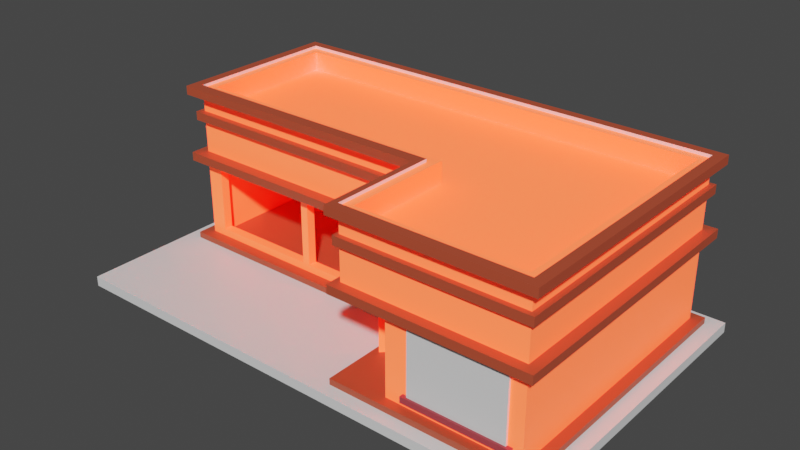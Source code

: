 # Source: store_copy.blend  (saved by Blender 3.3.6; exported with 4.5.12 LTS)
import bpy
from mathutils import Matrix  # noqa: F401  (used for matrix-valued properties, if any)

bpy.ops.wm.read_factory_settings(use_empty=True)
scene = bpy.context.scene
scene.name = 'Scene'

# ---- collections
col_collection = bpy.data.collections.new('Collection'); scene.collection.children.link(col_collection)

# ---- materials (node trees are filled in below, after node groups)
mat_material = bpy.data.materials.new('Material')
mat_material.alpha_threshold = 0.0
mat_material.use_transparent_shadow = False
mat_material.roughness = 0.5
mat_material.line_color = (0.0, 0.0, 0.0, 1.0)
mat_material_002 = bpy.data.materials.new('Material.002')
mat_material_002.use_transparent_shadow = False
mat_material_001 = bpy.data.materials.new('Material.001')
mat_material_001.alpha_threshold = 0.0
mat_material_001.use_transparent_shadow = False
mat_material_001.roughness = 0.5
mat_material_001.line_color = (0.0, 0.0, 0.0, 1.0)
mat_material_026 = bpy.data.materials.new('Material.026')
mat_material_026.alpha_threshold = 0.0
mat_material_026.use_transparent_shadow = False
mat_material_026.roughness = 0.5
mat_material_026.line_color = (0.0, 0.0, 0.0, 1.0)
mat_material_030 = bpy.data.materials.new('Material.030')
mat_material_030.alpha_threshold = 0.0
mat_material_030.use_transparent_shadow = False
mat_material_030.roughness = 0.5
mat_material_030.line_color = (0.0, 0.0, 0.0, 1.0)
mat_material_004 = bpy.data.materials.new('Material.004')
mat_material_004.use_transparent_shadow = False
mat_material_006 = bpy.data.materials.new('Material.006')
mat_material_006.use_transparent_shadow = False

# ---- material node trees
mat_material.use_nodes = True; mat_material.node_tree.nodes.clear()
_N = mat_material.node_tree.nodes; _L = mat_material.node_tree.links
n0 = _N.new('ShaderNodeOutputMaterial'); n0.name = 'Material Output'; n0.location = (300, 300)
n1 = _N.new('ShaderNodeBsdfPrincipled'); n1.name = 'Principled BSDF'; n1.location = (10, 300)
n1.distribution = 'GGX'
n1.subsurface_method = 'RANDOM_WALK_SKIN'
n1.inputs[3].default_value = 1.45
n1.inputs[27].default_value = (0.0, 0.0, 0.0, 1.0)
n1.inputs[28].default_value = 1.0
_L.new(n1.outputs[0], n0.inputs[0])
n0.is_active_output = True
mat_material_002.use_nodes = True; mat_material_002.node_tree.nodes.clear()
_N = mat_material_002.node_tree.nodes; _L = mat_material_002.node_tree.links
n0 = _N.new('ShaderNodeBsdfPrincipled'); n0.name = 'Principled BSDF'; n0.location = (10, 300)
n0.distribution = 'GGX'
n0.subsurface_method = 'RANDOM_WALK_SKIN'
n0.inputs[0].default_value = (5.0, 0.3967, 0.137, 1.0)
n0.inputs[3].default_value = 1.45
n0.inputs[27].default_value = (0.0, 0.0, 0.0, 1.0)
n0.inputs[28].default_value = 1.0
n1 = _N.new('ShaderNodeOutputMaterial'); n1.name = 'Material Output'; n1.location = (300, 300)
_L.new(n0.outputs[0], n1.inputs[0])
n1.is_active_output = True
mat_material_001.use_nodes = True; mat_material_001.node_tree.nodes.clear()
_N = mat_material_001.node_tree.nodes; _L = mat_material_001.node_tree.links
n0 = _N.new('ShaderNodeOutputMaterial'); n0.name = 'Material Output'; n0.location = (300, 300)
n1 = _N.new('ShaderNodeBsdfPrincipled'); n1.name = 'Principled BSDF'; n1.location = (10, 300)
n1.distribution = 'GGX'
n1.subsurface_method = 'RANDOM_WALK_SKIN'
n1.inputs[0].default_value = (0.4851, 0.07534, 0.0337, 1.0)
n1.inputs[3].default_value = 1.45
n1.inputs[27].default_value = (0.0, 0.0, 0.0, 1.0)
n1.inputs[28].default_value = 1.0
_L.new(n1.outputs[0], n0.inputs[0])
n0.is_active_output = True
mat_material_026.use_nodes = True; mat_material_026.node_tree.nodes.clear()
_N = mat_material_026.node_tree.nodes; _L = mat_material_026.node_tree.links
n0 = _N.new('ShaderNodeOutputMaterial'); n0.name = 'Material Output'; n0.location = (300, 300)
n1 = _N.new('ShaderNodeBsdfPrincipled'); n1.name = 'Principled BSDF'; n1.location = (10, 300)
n1.distribution = 'GGX'
n1.subsurface_method = 'RANDOM_WALK_SKIN'
n1.inputs[3].default_value = 1.45
n1.inputs[27].default_value = (0.0, 0.0, 0.0, 1.0)
n1.inputs[28].default_value = 1.0
_L.new(n1.outputs[0], n0.inputs[0])
n0.is_active_output = True
mat_material_030.use_nodes = True; mat_material_030.node_tree.nodes.clear()
_N = mat_material_030.node_tree.nodes; _L = mat_material_030.node_tree.links
n0 = _N.new('ShaderNodeOutputMaterial'); n0.name = 'Material Output'; n0.location = (300, 300)
n1 = _N.new('ShaderNodeBsdfPrincipled'); n1.name = 'Principled BSDF'; n1.location = (10, 300)
n1.distribution = 'GGX'
n1.subsurface_method = 'RANDOM_WALK_SKIN'
n1.inputs[3].default_value = 1.45
n1.inputs[27].default_value = (0.0, 0.0, 0.0, 1.0)
n1.inputs[28].default_value = 1.0
_L.new(n1.outputs[0], n0.inputs[0])
n0.is_active_output = True
mat_material_004.use_nodes = True; mat_material_004.node_tree.nodes.clear()
_N = mat_material_004.node_tree.nodes; _L = mat_material_004.node_tree.links
n0 = _N.new('ShaderNodeBsdfPrincipled'); n0.name = 'Principled BSDF'; n0.location = (10, 300)
n0.distribution = 'GGX'
n0.subsurface_method = 'RANDOM_WALK_SKIN'
n0.inputs[0].default_value = (0.4179, 0.04667, 0.05951, 1.0)
n0.inputs[3].default_value = 1.45
n0.inputs[27].default_value = (0.0, 0.0, 0.0, 1.0)
n0.inputs[28].default_value = 1.0
n1 = _N.new('ShaderNodeOutputMaterial'); n1.name = 'Material Output'; n1.location = (300, 300)
_L.new(n0.outputs[0], n1.inputs[0])
n1.is_active_output = True
mat_material_006.use_nodes = True; mat_material_006.node_tree.nodes.clear()
_N = mat_material_006.node_tree.nodes; _L = mat_material_006.node_tree.links
n0 = _N.new('ShaderNodeBsdfPrincipled'); n0.name = 'Principled BSDF'; n0.location = (10, 300)
n0.distribution = 'GGX'
n0.subsurface_method = 'RANDOM_WALK_SKIN'
n0.inputs[3].default_value = 1.45
n0.inputs[27].default_value = (0.0, 0.0, 0.0, 1.0)
n0.inputs[28].default_value = 1.0
n1 = _N.new('ShaderNodeOutputMaterial'); n1.name = 'Material Output'; n1.location = (300, 300)
_L.new(n0.outputs[0], n1.inputs[0])
n1.is_active_output = True

# ---- world
world_world = bpy.data.worlds.new('World'); scene.world = world_world
world_world.use_nodes = True; world_world.node_tree.nodes.clear()
_N = world_world.node_tree.nodes; _L = world_world.node_tree.links
n0 = _N.new('ShaderNodeOutputWorld'); n0.name = 'World Output'; n0.location = (300, 300)
n1 = _N.new('ShaderNodeBackground'); n1.name = 'Background'; n1.location = (10, 300)
n1.inputs[0].default_value = (0.05088, 0.05088, 0.05088, 1.0)
_L.new(n1.outputs[0], n0.inputs[0])
n0.is_active_output = True
world_world.color = (0.05088, 0.05088, 0.05088)
world_world.use_sun_shadow = False
world_world.sun_shadow_jitter_overblur = 0.0

# ---- meshes
me_cube = bpy.data.meshes.new('Cube')
me_cube.from_pydata([(1.0, 1.0, 1.0), (1.0, 1.0, -1.0), (1.0, -1.0, 1.0), (1.0, -1.0, -1.0), (-1.0, 1.0, 1.0), (-1.0, 1.0, -1.0), (-1.0, -1.0, 1.0), (-1.0, -1.0, -1.0)], [], [(0, 4, 6, 2), (3, 2, 6, 7), (7, 6, 4, 5), (5, 1, 3, 7), (1, 0, 2, 3), (5, 4, 0, 1)])
_uv = me_cube.uv_layers.new(name='UVMap')
_uv.uv.foreach_set('vector', [0.625, 0.5, 0.875, 0.5, 0.875, 0.75, 0.625, 0.75, 0.375, 0.75, 0.625, 0.75, 0.625, 1.0, 0.375, 1.0, 0.375, 0.0, 0.625, 0.0, 0.625, 0.25, 0.375, 0.25, 0.125, 0.5, 0.375, 0.5, 0.375, 0.75, 0.125, 0.75, 0.375, 0.5, 0.625, 0.5, 0.625, 0.75, 0.375, 0.75, 0.375, 0.25, 0.625, 0.25, 0.625, 0.5, 0.375, 0.5])
me_cube.materials.append(mat_material)
me_cube.use_mirror_vertex_groups = False
me_cube.update()
me_cube_012 = bpy.data.meshes.new('Cube.012')
me_cube_012.from_pydata([(1.0, 1.039, 1.0), (1.0, 1.039, -0.955), (1.0, -1.039, 1.0), (1.0, -1.039, -0.955), (-1.0, 1.039, 1.0), (-1.0, 1.039, -0.955), (-1.0, -0.196, -0.955), (1.0, -0.196, 1.0), (-1.0, -0.196, 1.0), (1.0, -0.196, -0.955), (0.2171, 1.039, -0.955), (0.2171, 1.039, 1.0), (0.2171, -0.196, -0.955), (0.2171, -0.196, 1.0), (0.4402, -0.2869, -0.955), (0.6416, -0.6451, -0.955), (0.2171, -0.6836, -0.955), (0.42, -1.039, -0.955), (0.42, -1.039, 1.0), (0.4402, -0.2869, 1.0), (0.2171, -0.6836, 1.0), (0.6416, -0.6451, 1.0), (0.2419, -0.5715, -0.955), (0.4779, -0.9927, -0.955), (0.969, -0.98, -0.955), (0.6843, -0.6478, -0.955), (0.2439, -0.196, -0.955), (0.969, -0.196, -0.955), (0.443, -0.2143, -0.955), (0.969, -0.1244, -0.955), (0.969, 0.9706, -0.955), (0.2171, -0.1244, -0.955), (0.2443, 0.9706, -0.955), (0.2443, -0.1244, -0.955), (0.2171, 0.9706, -0.955), (-0.9624, -0.1244, 1.0), (-0.9624, 0.9706, 1.0), (0.2171, -0.1244, 1.0), (0.2171, 0.9706, 1.0), (0.2443, -0.1244, 1.0), (0.2443, 0.9706, 1.0), (0.969, -0.196, 1.0), (0.2439, -0.196, 1.0), (0.969, -0.1244, 1.0), (0.969, 0.9706, 1.0), (-0.9624, -0.1244, -0.955), (-0.9624, 0.9706, -0.955), (0.4779, -0.9927, 1.0), (0.2419, -0.5715, 1.0), (0.6843, -0.6478, 1.0), (0.443, -0.2143, 1.0), (0.969, -0.98, 1.0), (0.9263, -1.039, -0.5812), (0.5291, -1.039, -0.5812), (0.5291, -1.039, 0.7586), (0.9263, -1.039, 0.7586), (0.5291, -0.9914, -0.5812), (0.5291, -0.9914, 0.7586), (0.9263, -0.9811, -0.5812), (0.9263, -0.9811, 0.7586), (-0.441, -0.196, 0.7586), (-0.9269, -0.196, -0.5812), (-0.9269, -0.196, 0.7586), (-0.441, -0.196, -0.5812), (-0.9269, -0.1244, -0.5812), (-0.9269, -0.1244, 0.7586), (-0.441, -0.1244, -0.5812), (-0.441, -0.1244, 0.7586), (0.08045, -0.196, 0.7586), (-0.4055, -0.196, 0.7586), (-0.4055, -0.196, -0.5812), (0.08045, -0.196, -0.5812), (0.08045, -0.1244, 0.7586), (-0.4055, -0.1244, 0.7586), (-0.4055, -0.1244, -0.5812), (0.08045, -0.1244, -0.5812), (0.6004, -0.5718, -0.7773), (0.4865, -0.3692, -0.7773), (0.6004, -0.5718, 0.6836), (0.6213, -0.5346, -0.7773), (0.508, -0.3311, -0.7773), (0.6213, -0.5346, 0.6836), (0.4865, -0.3692, -0.7429), (0.4865, -0.3692, -0.7429), (0.6004, -0.5718, 0.6836), (0.4865, -0.3692, 0.718), (0.6004, -0.5718, 0.718), (0.508, -0.3311, -0.7429), (0.508, -0.3311, -0.7429), (0.6213, -0.5346, 0.6836), (0.6213, -0.5346, 0.718), (0.508, -0.3311, 0.718)], [], [(6, 8, 4, 5), (24, 27, 9, 3, 17, 15, 14, 16, 12, 26, 22, 28, 25, 23), (9, 7, 2, 3), (10, 11, 0, 1), (1, 0, 7, 9), (31, 33, 26, 12), (10, 1, 9, 27, 29, 30, 32, 34), (36, 38, 11, 4, 8, 13, 37, 35), (37, 13, 42, 39), (7, 0, 11, 38, 40, 44, 43, 41), (45, 31, 12, 6, 5, 10, 34, 46), (5, 4, 11, 10), (53, 54, 18, 17, 3, 2, 55, 52), (55, 2, 18, 54), (48, 42, 13, 20, 19, 21, 18, 2, 7, 41, 51, 47, 49, 50), (62, 8, 6, 61), (61, 6, 12, 13, 8, 62, 60, 69, 68, 71, 70, 63), (60, 63, 70, 69), (20, 13, 12, 16), (78, 76, 15, 21, 19, 14, 77, 83, 82, 85, 86, 84), (14, 15, 76, 77), (16, 14, 19, 20), (15, 17, 18, 21), (46, 36, 35, 45), (41, 43, 29, 27, 24, 51), (40, 32, 30, 44), (30, 29, 43, 44), (36, 46, 34, 32, 40, 38), (57, 47, 51, 59), (58, 59, 51, 24, 23, 47, 57, 56), (64, 45, 35, 65), (65, 35, 37, 39, 33, 31, 45, 64, 66, 74, 75, 72, 73, 67), (66, 67, 73, 74), (42, 48, 22, 26, 33, 39), (88, 80, 28, 50, 49, 25, 79, 81, 89, 90, 91, 87), (79, 25, 28, 80), (28, 22, 48, 50), (47, 23, 25, 49), (54, 53, 56, 57), (58, 52, 55, 59), (56, 53, 52, 58), (55, 54, 57, 59), (62, 61, 64, 65), (66, 63, 60, 67), (64, 61, 63, 66), (60, 62, 65, 67), (69, 70, 74, 73), (75, 71, 68, 72), (74, 70, 71, 75), (68, 69, 73, 72), (83, 77, 80, 88), (79, 76, 78, 81), (80, 77, 76, 79), (81, 78, 84, 89), (85, 82, 87, 91), (86, 90, 89, 84), (88, 87, 82, 83), (85, 91, 90, 86)])
_uv = me_cube_012.uv_layers.new(name='UVMap')
_uv.uv.foreach_set('vector', [0.375, 0.125, 0.625, 0.125, 0.625, 0.25, 0.375, 0.25, 0.37, 0.7412, 0.37, 0.625, 0.375, 0.625, 0.375, 0.75, 0.2824, 0.75, 0.3178, 0.6916, 0.2856, 0.6385, 0.25, 0.6973, 0.25, 0.625, 0.2543, 0.625, 0.254, 0.6807, 0.2861, 0.6277, 0.3246, 0.692, 0.2916, 0.7431, 0.375, 0.625, 0.625, 0.625, 0.625, 0.75, 0.375, 0.75, 0.375, 0.375, 0.625, 0.375, 0.625, 0.5, 0.375, 0.5, 0.375, 0.5, 0.625, 0.5, 0.625, 0.625, 0.375, 0.625, 0.25, 0.6178, 0.2543, 0.6178, 0.2543, 0.625, 0.25, 0.625, 0.25, 0.5, 0.375, 0.5, 0.375, 0.625, 0.37, 0.625, 0.37, 0.6178, 0.37, 0.5069, 0.2543, 0.5069, 0.25, 0.5069, 0.8711, 0.5069, 0.75, 0.5069, 0.75, 0.5, 0.875, 0.5, 0.875, 0.625, 0.75, 0.625, 0.75, 0.6178, 0.8711, 0.6178, 0.75, 0.6178, 0.75, 0.625, 0.7457, 0.625, 0.7457, 0.6178, 0.625, 0.625, 0.625, 0.5, 0.75, 0.5, 0.75, 0.5069, 0.7457, 0.5069, 0.63, 0.5069, 0.63, 0.6178, 0.63, 0.625, 0.1289, 0.6178, 0.25, 0.6178, 0.25, 0.625, 0.125, 0.625, 0.125, 0.5, 0.25, 0.5, 0.25, 0.5069, 0.1289, 0.5069, 0.375, 0.25, 0.625, 0.25, 0.625, 0.375, 0.375, 0.375, 0.4228, 0.8252, 0.5941, 0.8252, 0.625, 0.8426, 0.375, 0.8426, 0.375, 0.75, 0.625, 0.75, 0.5941, 0.7618, 0.4228, 0.7618, 0.5941, 0.7618, 0.625, 0.75, 0.625, 0.8426, 0.5941, 0.8252, 0.746, 0.6807, 0.7457, 0.625, 0.75, 0.625, 0.75, 0.6973, 0.7144, 0.6385, 0.6822, 0.6916, 0.7176, 0.75, 0.625, 0.75, 0.625, 0.625, 0.63, 0.625, 0.63, 0.7412, 0.7084, 0.7431, 0.6754, 0.692, 0.7139, 0.6277, 0.8058, 0.5706, 0.875, 0.625, 0.375, 0.125, 0.4631, 0.2419, 0.4631, 0.2419, 0.375, 0.125, 0.25, 0.625, 0.75, 0.625, 0.875, 0.625, 0.8058, 0.5706, 0.7558, 0.5926, 0.7522, 0.5966, 0.7023, 0.6158, 0.3597, 0.581, 0.4096, 0.4147, 0.4132, 0.4053, 0.7558, 0.5926, 0.4132, 0.4053, 0.4096, 0.4147, 0.7522, 0.5966, 0.6777, 0.7696, 0.75, 0.625, 0.25, 0.625, 0.3223, 0.7696, 0.5926, 0.6988, 0.5344, 0.6988, 0.5274, 0.75, 0.6053, 0.75, 0.6053, 0.5, 0.5274, 0.5, 0.5344, 0.5575, 0.5358, 0.5575, 0.5358, 0.5575, 0.594, 0.5575, 0.594, 0.6988, 0.5926, 0.6988, 0.5274, 0.5, 0.5274, 0.75, 0.5344, 0.6988, 0.5344, 0.5575, 0.5274, 0.5, 0.5274, 0.5, 0.6053, 0.5, 0.6053, 0.5, 0.5274, 0.75, 0.5274, 0.75, 0.6053, 0.75, 0.6053, 0.75, 0.505, 0.25, 0.5869, 0.25, 0.5869, 0.125, 0.505, 0.125, 0.5869, 0.6355, 0.5869, 0.625, 0.505, 0.625, 0.505, 0.6355, 0.505, 0.75, 0.5869, 0.75, 0.5869, 0.375, 0.505, 0.375, 0.505, 0.5, 0.5869, 0.5, 0.505, 0.5, 0.505, 0.625, 0.5869, 0.625, 0.5869, 0.5, 0.5869, 0.25, 0.505, 0.25, 0.505, 0.3722, 0.505, 0.375, 0.5869, 0.375, 0.5869, 0.3722, 0.5768, 0.8296, 0.5869, 0.8389, 0.5869, 0.75, 0.5768, 0.7577, 0.5207, 0.7577, 0.5768, 0.7577, 0.5869, 0.75, 0.505, 0.75, 0.505, 0.8389, 0.5869, 0.8389, 0.5768, 0.8296, 0.5207, 0.8296, 0.6627, 0.422, 0.6351, 0.3851, 0.7987, 0.5487, 0.7748, 0.532, 0.7748, 0.532, 0.7987, 0.5487, 0.6765, 0.6229, 0.6737, 0.625, 0.5101, 0.625, 0.5129, 0.6196, 0.6351, 0.3851, 0.6627, 0.422, 0.6124, 0.5059, 0.6087, 0.5113, 0.5583, 0.5971, 0.6705, 0.611, 0.7208, 0.5742, 0.7245, 0.5706, 0.6124, 0.5059, 0.7245, 0.5706, 0.7208, 0.5742, 0.6087, 0.5113, 0.6657, 0.6484, 0.6228, 0.7714, 0.5071, 0.7714, 0.5096, 0.6484, 0.5101, 0.625, 0.6737, 0.625, 0.5318, 0.5673, 0.5312, 0.5673, 0.5279, 0.5, 0.5642, 0.5, 0.5642, 0.75, 0.5279, 0.75, 0.5312, 0.6847, 0.5583, 0.6847, 0.5583, 0.6847, 0.559, 0.6847, 0.559, 0.5673, 0.5318, 0.5673, 0.5312, 0.6847, 0.5279, 0.75, 0.5279, 0.5, 0.5312, 0.5673, 0.5279, 0.5, 0.5279, 0.5, 0.5642, 0.5, 0.5642, 0.5, 0.5642, 0.75, 0.5279, 0.75, 0.5279, 0.75, 0.5642, 0.75, 0.625, 0.1477, 0.375, 0.1477, 0.375, 0.07774, 0.625, 0.07774, 0.375, 0.6873, 0.375, 0.6023, 0.625, 0.6023, 0.625, 0.6873, 0.125, 0.6723, 0.125, 0.6023, 0.375, 0.6023, 0.375, 0.6873, 0.625, 0.6023, 0.875, 0.6023, 0.875, 0.6723, 0.625, 0.6873, 0.625, 0.1077, 0.375, 0.1077, 0.375, 0.143, 0.625, 0.143, 0.375, 0.607, 0.375, 0.6423, 0.625, 0.6423, 0.625, 0.607, 0.125, 0.607, 0.125, 0.6423, 0.375, 0.6423, 0.375, 0.607, 0.625, 0.6423, 0.875, 0.6423, 0.875, 0.607, 0.625, 0.607, 0.625, 0.1077, 0.375, 0.1077, 0.375, 0.143, 0.625, 0.143, 0.375, 0.607, 0.375, 0.6423, 0.625, 0.6423, 0.625, 0.607, 0.125, 0.607, 0.125, 0.6423, 0.375, 0.6423, 0.375, 0.607, 0.625, 0.6423, 0.875, 0.6423, 0.875, 0.607, 0.625, 0.607, 0.3809, 0.07807, 0.375, 0.07807, 0.375, 0.1403, 0.3809, 0.1403, 0.375, 0.6113, 0.375, 0.6719, 0.625, 0.6719, 0.625, 0.6113, 0.125, 0.6097, 0.125, 0.6719, 0.375, 0.6719, 0.375, 0.6113, 0.625, 0.6113, 0.625, 0.6719, 0.625, 0.6719, 0.625, 0.6113, 0.625, 0.07807, 0.375, 0.07807, 0.375, 0.1403, 0.625, 0.1403, 0.625, 0.6719, 0.625, 0.6113, 0.6191, 0.6113, 0.6191, 0.6719, 0.125, 0.6097, 0.125, 0.6097, 0.125, 0.6719, 0.125, 0.6719, 0.875, 0.6719, 0.875, 0.6097, 0.625, 0.6113, 0.625, 0.6719])
me_cube_012.materials.append(mat_material_002)
me_cube_012.use_mirror_vertex_groups = False
me_cube_012.update()
me_cube_007 = bpy.data.meshes.new('Cube.007')
me_cube_007.from_pydata([(1.0, 1.039, 1.0), (1.0, 1.039, -1.0), (1.0, -1.039, 1.0), (1.0, -1.039, -1.0), (-1.0, 1.039, 1.0), (-1.0, 1.039, -1.0), (-1.0, -0.196, -1.0), (1.0, -0.196, 1.0), (-1.0, -0.196, 1.0), (1.0, -0.196, -1.0), (0.2171, 1.039, -1.0), (0.2171, -1.039, 1.0), (0.2171, -1.039, -1.0), (0.2171, 1.039, 1.0), (0.2171, -0.196, -1.0), (0.2171, -0.196, 1.0)], [], [(6, 8, 4, 5), (14, 9, 3, 12), (9, 7, 2, 3), (10, 13, 0, 1), (1, 0, 7, 9), (10, 1, 9, 14), (13, 4, 8, 15), (0, 13, 15, 7), (5, 10, 14, 6), (5, 4, 13, 10), (3, 2, 11, 12), (7, 15, 11, 2), (14, 15, 8, 6), (12, 11, 15, 14)])
_uv = me_cube_007.uv_layers.new(name='UVMap')
_uv.uv.foreach_set('vector', [0.375, 0.125, 0.625, 0.125, 0.625, 0.25, 0.375, 0.25, 0.25, 0.625, 0.375, 0.625, 0.375, 0.75, 0.25, 0.75, 0.375, 0.625, 0.625, 0.625, 0.625, 0.75, 0.375, 0.75, 0.375, 0.375, 0.625, 0.375, 0.625, 0.5, 0.375, 0.5, 0.375, 0.5, 0.625, 0.5, 0.625, 0.625, 0.375, 0.625, 0.25, 0.5, 0.375, 0.5, 0.375, 0.625, 0.25, 0.625, 0.75, 0.5, 0.875, 0.5, 0.875, 0.625, 0.75, 0.625, 0.625, 0.5, 0.75, 0.5, 0.75, 0.625, 0.625, 0.625, 0.125, 0.5, 0.25, 0.5, 0.25, 0.625, 0.125, 0.625, 0.375, 0.25, 0.625, 0.25, 0.625, 0.375, 0.375, 0.375, 0.375, 0.75, 0.625, 0.75, 0.625, 0.875, 0.375, 0.875, 0.625, 0.625, 0.75, 0.625, 0.75, 0.75, 0.625, 0.75, 0.25, 0.625, 0.75, 0.625, 0.875, 0.625, 0.375, 0.125, 0.375, 0.875, 0.625, 0.875, 0.75, 0.625, 0.25, 0.625])
me_cube_007.materials.append(mat_material_002)
me_cube_007.use_mirror_vertex_groups = False
me_cube_007.update()
me_cube_008 = bpy.data.meshes.new('Cube.008')
me_cube_008.from_pydata([(1.0, 1.039, 1.0), (1.0, 1.039, -1.0), (1.0, -1.039, 1.0), (1.0, -1.039, -1.0), (-1.0, 1.039, 1.0), (-1.0, 1.039, -1.0), (-1.0, -0.2681, -1.0), (1.0, -0.2681, 1.0), (-1.0, -0.2681, 1.0), (1.0, -0.2681, -1.0), (0.1813, 1.039, -1.0), (0.1813, -1.039, 1.0), (0.1813, -1.039, -1.0), (0.1813, 1.039, 1.0), (0.1813, -0.2681, -1.0), (0.1813, -0.2681, 1.0)], [], [(6, 8, 4, 5), (14, 9, 3, 12), (9, 7, 2, 3), (10, 13, 0, 1), (1, 0, 7, 9), (10, 1, 9, 14), (13, 4, 8, 15), (0, 13, 15, 7), (5, 10, 14, 6), (5, 4, 13, 10), (3, 2, 11, 12), (7, 15, 11, 2), (12, 11, 15, 14), (14, 15, 8, 6)])
_uv = me_cube_008.uv_layers.new(name='UVMap')
_uv.uv.foreach_set('vector', [0.375, 0.125, 0.625, 0.125, 0.625, 0.25, 0.375, 0.25, 0.25, 0.625, 0.375, 0.625, 0.375, 0.75, 0.25, 0.75, 0.375, 0.625, 0.625, 0.625, 0.625, 0.75, 0.375, 0.75, 0.375, 0.375, 0.625, 0.375, 0.625, 0.5, 0.375, 0.5, 0.375, 0.5, 0.625, 0.5, 0.625, 0.625, 0.375, 0.625, 0.25, 0.5, 0.375, 0.5, 0.375, 0.625, 0.25, 0.625, 0.75, 0.5, 0.875, 0.5, 0.875, 0.625, 0.75, 0.625, 0.625, 0.5, 0.75, 0.5, 0.75, 0.625, 0.625, 0.625, 0.125, 0.5, 0.25, 0.5, 0.25, 0.625, 0.125, 0.625, 0.375, 0.25, 0.625, 0.25, 0.625, 0.375, 0.375, 0.375, 0.375, 0.75, 0.625, 0.75, 0.625, 0.875, 0.375, 0.875, 0.625, 0.625, 0.75, 0.625, 0.75, 0.75, 0.625, 0.75, 0.375, 0.875, 0.625, 0.875, 0.75, 0.625, 0.25, 0.625, 0.25, 0.625, 0.75, 0.625, 0.875, 0.625, 0.375, 0.125])
me_cube_008.materials.append(mat_material_001)
me_cube_008.use_mirror_vertex_groups = False
me_cube_008.update()
me_cube_010 = bpy.data.meshes.new('Cube.010')
me_cube_010.from_pydata([(1.0, 1.039, 0.3132), (0.9621, 0.9701, -0.5639), (1.0, 1.039, -1.0), (1.0, -1.039, 0.3132), (0.9621, -0.9701, -0.5639), (1.0, -1.039, -1.0), (-1.0, 1.039, 0.3132), (-1.0, 1.039, -1.0), (-0.9621, 0.9701, -0.5639), (-1.0, -0.196, -1.0), (-0.9621, -0.1193, -0.5639), (1.0, -0.196, 0.3132), (-1.0, -0.196, 0.3132), (1.0, -0.196, -1.0), (0.9621, -0.1193, -0.5639), (0.2171, 1.039, -1.0), (0.2542, 0.9701, -0.5639), (0.2171, -1.039, 0.3132), (0.2171, -1.039, -1.0), (0.2542, -0.9701, -0.5639), (0.2171, 1.039, 0.3132), (0.2171, -0.196, -1.0), (0.2542, -0.1193, -0.5639), (0.2171, -0.196, 0.3132), (-0.9621, -0.1193, 0.3132), (-0.9621, 0.9701, 0.3132), (0.2171, -0.1193, 0.3132), (0.2171, 0.9701, 0.3132), (0.2542, -0.1193, 0.3132), (0.2542, 0.9701, 0.3132), (0.9621, -0.196, 0.3132), (0.2542, -0.196, 0.3132), (0.9621, -0.1193, 0.3132), (0.9621, 0.9701, 0.3132), (0.2542, -0.9701, 0.3132), (0.9621, -0.9701, 0.3132)], [], [(9, 12, 6, 7), (21, 13, 5, 18), (13, 11, 3, 5), (15, 20, 0, 2), (2, 0, 11, 13), (15, 2, 13, 21), (27, 20, 6, 12, 23, 26, 24, 25), (26, 23, 31, 28), (11, 0, 20, 27, 29, 33, 32, 30), (7, 15, 21, 9), (7, 6, 20, 15), (5, 3, 17, 18), (23, 17, 3, 11, 30, 35, 34, 31), (21, 23, 12, 9), (18, 17, 23, 21), (24, 10, 8, 25), (22, 19, 4, 14), (30, 32, 14, 4, 35), (29, 16, 1, 33), (1, 14, 32, 33), (16, 22, 14, 1), (8, 10, 22, 16), (25, 8, 16, 29, 27), (4, 19, 34, 35), (22, 10, 24, 26, 28), (34, 19, 22, 28, 31)])
_uv = me_cube_010.uv_layers.new(name='UVMap')
_uv.uv.foreach_set('vector', [0.375, 0.125, 0.625, 0.125, 0.625, 0.25, 0.375, 0.25, 0.25, 0.625, 0.375, 0.625, 0.375, 0.75, 0.25, 0.75, 0.375, 0.625, 0.625, 0.625, 0.625, 0.75, 0.375, 0.75, 0.375, 0.375, 0.625, 0.375, 0.625, 0.5, 0.375, 0.5, 0.375, 0.5, 0.625, 0.5, 0.625, 0.625, 0.375, 0.625, 0.25, 0.5, 0.375, 0.5, 0.375, 0.625, 0.25, 0.625, 0.75, 0.507, 0.75, 0.5, 0.875, 0.5, 0.875, 0.625, 0.75, 0.625, 0.75, 0.6172, 0.8711, 0.6172, 0.8711, 0.507, 0.75, 0.6172, 0.75, 0.625, 0.7441, 0.625, 0.7441, 0.6172, 0.625, 0.625, 0.625, 0.5, 0.75, 0.5, 0.75, 0.507, 0.7441, 0.507, 0.631, 0.507, 0.631, 0.6172, 0.631, 0.625, 0.125, 0.5, 0.25, 0.5, 0.25, 0.625, 0.125, 0.625, 0.375, 0.25, 0.625, 0.25, 0.625, 0.375, 0.375, 0.375, 0.375, 0.75, 0.625, 0.75, 0.625, 0.875, 0.375, 0.875, 0.75, 0.625, 0.75, 0.75, 0.625, 0.75, 0.625, 0.625, 0.631, 0.625, 0.631, 0.7397, 0.7441, 0.7397, 0.7441, 0.625, 0.25, 0.625, 0.75, 0.625, 0.875, 0.625, 0.375, 0.125, 0.375, 0.875, 0.625, 0.875, 0.75, 0.625, 0.25, 0.625, 0.5317, 0.125, 0.375, 0.125, 0.375, 0.25, 0.5317, 0.25, 0.25, 0.625, 0.25, 0.75, 0.375, 0.75, 0.375, 0.625, 0.5317, 0.6363, 0.5317, 0.625, 0.375, 0.625, 0.375, 0.75, 0.5317, 0.75, 0.5317, 0.375, 0.375, 0.375, 0.375, 0.5, 0.5317, 0.5, 0.375, 0.5, 0.375, 0.625, 0.5317, 0.625, 0.5317, 0.5, 0.25, 0.5, 0.25, 0.625, 0.375, 0.625, 0.375, 0.5, 0.125, 0.5, 0.125, 0.625, 0.25, 0.625, 0.25, 0.5, 0.5317, 0.25, 0.375, 0.25, 0.375, 0.375, 0.5317, 0.375, 0.5317, 0.3712, 0.375, 0.75, 0.375, 0.875, 0.5317, 0.875, 0.5317, 0.75, 0.25, 0.625, 0.375, 0.125, 0.6885, 0.4385, 0.5673, 0.6184, 0.5635, 0.625, 0.5317, 0.875, 0.375, 0.875, 0.25, 0.625, 0.5635, 0.625, 0.5614, 0.6475])
me_cube_010.materials.append(mat_material_002)
me_cube_010.use_mirror_vertex_groups = False
me_cube_010.update()
me_cube_014 = bpy.data.meshes.new('Cube.014')
me_cube_014.from_pydata([(0.9794, 0.9997, 1.0), (0.9794, 0.9997, -1.0), (0.9794, -1.004, 1.0), (0.9794, -1.004, -1.0), (-0.9794, 0.9997, 1.0), (-0.9794, 0.9997, -1.0), (-0.9794, -0.2285, -1.0), (0.9794, -0.2285, 1.0), (-0.9794, -0.2285, 1.0), (0.9794, -0.2285, -1.0), (0.1813, 0.9997, -1.0), (0.195, -1.004, 1.0), (0.195, -1.004, -1.0), (0.1813, 0.9997, 1.0), (0.195, -0.2285, -1.0), (0.195, -0.2285, 1.0)], [], [(6, 8, 4, 5), (14, 9, 3, 12), (9, 7, 2, 3), (10, 13, 0, 1), (1, 0, 7, 9), (10, 1, 9, 14), (13, 4, 8, 15), (0, 13, 15, 7), (5, 10, 14, 6), (5, 4, 13, 10), (3, 2, 11, 12), (7, 15, 11, 2), (12, 11, 15, 14), (14, 15, 8, 6)])
_uv = me_cube_014.uv_layers.new(name='UVMap')
_uv.uv.foreach_set('vector', [0.375, 0.125, 0.625, 0.125, 0.625, 0.25, 0.375, 0.25, 0.25, 0.625, 0.375, 0.625, 0.375, 0.75, 0.25, 0.75, 0.375, 0.625, 0.625, 0.625, 0.625, 0.75, 0.375, 0.75, 0.375, 0.375, 0.625, 0.375, 0.625, 0.5, 0.375, 0.5, 0.375, 0.5, 0.625, 0.5, 0.625, 0.625, 0.375, 0.625, 0.25, 0.5, 0.375, 0.5, 0.375, 0.625, 0.25, 0.625, 0.75, 0.5, 0.875, 0.5, 0.875, 0.625, 0.75, 0.625, 0.625, 0.5, 0.75, 0.5, 0.75, 0.625, 0.625, 0.625, 0.125, 0.5, 0.25, 0.5, 0.25, 0.625, 0.125, 0.625, 0.375, 0.25, 0.625, 0.25, 0.625, 0.375, 0.375, 0.375, 0.375, 0.75, 0.625, 0.75, 0.625, 0.875, 0.375, 0.875, 0.625, 0.625, 0.75, 0.625, 0.75, 0.75, 0.625, 0.75, 0.375, 0.875, 0.625, 0.875, 0.75, 0.625, 0.25, 0.625, 0.25, 0.625, 0.75, 0.625, 0.875, 0.625, 0.375, 0.125])
me_cube_014.materials.append(mat_material_001)
me_cube_014.use_mirror_vertex_groups = False
me_cube_014.update()
me_cube_018 = bpy.data.meshes.new('Cube.018')
me_cube_018.from_pydata([(1.0, 1.039, 1.0), (1.0, 1.039, -1.0), (1.0, -1.039, 1.0), (1.0, -1.039, -1.0), (-1.0, 1.039, 1.0), (-1.0, 1.039, -1.0), (-1.0, -0.2681, -1.0), (1.0, -0.2681, 1.0), (-1.0, -0.2681, 1.0), (1.0, -0.2681, -1.0), (0.1813, 1.039, -1.0), (0.1813, -1.039, 1.0), (0.1813, -1.039, -1.0), (0.1813, 1.039, 1.0), (0.1813, -0.2681, -1.0), (0.1813, -0.2681, 1.0), (0.9573, -0.2681, -1.0), (0.2079, -0.2681, -1.0), (0.2079, -0.9697, -1.0), (0.9573, -0.9697, -1.0), (0.2079, -0.1829, -1.0), (0.1813, -0.1829, -1.0), (0.2079, 0.9697, -1.0), (0.1813, 0.9697, -1.0), (0.9573, -0.1829, -1.0), (0.9573, 0.9697, -1.0), (0.1813, 0.9697, 1.0), (0.1813, -0.1829, 1.0), (-0.9573, 0.9697, 1.0), (-0.9573, -0.1829, 1.0), (0.2079, -0.2681, 1.0), (0.2079, -0.1829, 1.0), (0.2079, 0.9697, 1.0), (0.9573, -0.1829, 1.0), (0.9573, -0.2681, 1.0), (0.9573, 0.9697, 1.0), (-0.9573, 0.9697, -1.0), (-0.9573, -0.1829, -1.0), (0.2079, -0.9697, 1.0), (0.9573, -0.9697, 1.0)], [], [(6, 8, 4, 5), (16, 9, 3, 12, 14, 17, 18, 19), (9, 7, 2, 3), (10, 13, 0, 1), (1, 0, 7, 9), (17, 14, 21, 20), (10, 1, 9, 16, 24, 25, 22, 23), (26, 13, 4, 8, 15, 27, 29, 28), (31, 27, 15, 30), (34, 7, 0, 13, 26, 32, 35, 33), (14, 6, 5, 10, 23, 36, 37, 21), (5, 4, 13, 10), (3, 2, 11, 12), (30, 15, 11, 2, 7, 34, 39, 38), (12, 11, 15, 14), (14, 15, 8, 6), (36, 28, 29, 37), (24, 16, 19, 39, 34, 33), (25, 35, 32, 22), (25, 24, 33, 35), (23, 22, 32, 26, 28, 36), (19, 18, 38, 39), (29, 27, 31, 20, 21, 37), (17, 20, 31, 30, 38, 18)])
me_cube_018.polygons.foreach_set('material_index', [0, 0, 0, 0, 0, 0, 0, 0, 0, 0, 0, 0, 0, 0, 0, 0, 2, 2, 2, 2, 2, 2, 2, 2])
_uv = me_cube_018.uv_layers.new(name='UVMap')
_uv.uv.foreach_set('vector', [0.375, 0.125, 0.625, 0.125, 0.625, 0.25, 0.375, 0.25, 0.3685, 0.625, 0.375, 0.625, 0.375, 0.75, 0.25, 0.75, 0.25, 0.625, 0.254, 0.625, 0.254, 0.7387, 0.3685, 0.7387, 0.375, 0.625, 0.625, 0.625, 0.625, 0.75, 0.375, 0.75, 0.375, 0.375, 0.625, 0.375, 0.625, 0.5, 0.375, 0.5, 0.375, 0.5, 0.625, 0.5, 0.625, 0.625, 0.375, 0.625, 0.254, 0.625, 0.25, 0.625, 0.25, 0.6169, 0.254, 0.6169, 0.25, 0.5, 0.375, 0.5, 0.375, 0.625, 0.3685, 0.625, 0.3685, 0.6169, 0.3685, 0.5066, 0.254, 0.5066, 0.25, 0.5066, 0.75, 0.5066, 0.75, 0.5, 0.875, 0.5, 0.875, 0.625, 0.75, 0.625, 0.75, 0.6169, 0.8705, 0.6168, 0.8705, 0.5066, 0.746, 0.6169, 0.75, 0.6169, 0.75, 0.625, 0.746, 0.625, 0.6315, 0.625, 0.625, 0.625, 0.625, 0.5, 0.75, 0.5, 0.75, 0.5066, 0.746, 0.5066, 0.6315, 0.5066, 0.6315, 0.6169, 0.25, 0.625, 0.125, 0.625, 0.125, 0.5, 0.25, 0.5, 0.25, 0.5066, 0.1295, 0.5066, 0.1295, 0.6169, 0.25, 0.6169, 0.375, 0.25, 0.625, 0.25, 0.625, 0.375, 0.375, 0.375, 0.375, 0.75, 0.625, 0.75, 0.625, 0.875, 0.375, 0.875, 0.746, 0.625, 0.75, 0.625, 0.75, 0.75, 0.625, 0.75, 0.625, 0.625, 0.6315, 0.625, 0.6315, 0.7387, 0.746, 0.7387, 0.375, 0.875, 0.625, 0.875, 0.75, 0.625, 0.25, 0.625, 0.25, 0.625, 0.75, 0.625, 0.875, 0.625, 0.375, 0.125, 0.5373, 0.25, 0.6117, 0.25, 0.6117, 0.125, 0.5373, 0.125, 0.5373, 0.625, 0.5373, 0.6385, 0.5373, 0.75, 0.6117, 0.75, 0.6117, 0.6385, 0.6117, 0.625, 0.5373, 0.5, 0.6117, 0.5, 0.6117, 0.375, 0.5373, 0.375, 0.5373, 0.5, 0.5373, 0.625, 0.6117, 0.625, 0.6117, 0.5, 0.5373, 0.3722, 0.5373, 0.375, 0.6117, 0.375, 0.6117, 0.3722, 0.6117, 0.25, 0.5373, 0.25, 0.5373, 0.75, 0.5373, 0.875, 0.6117, 0.875, 0.6117, 0.75, 0.8485, 0.5985, 0.7263, 0.6238, 0.7235, 0.625, 0.5745, 0.625, 0.5774, 0.6209, 0.6995, 0.4495, 0.5706, 0.6521, 0.5745, 0.625, 0.7235, 0.625, 0.712, 0.6521, 0.6117, 0.875, 0.5373, 0.875])
me_cube_018.materials.append(mat_material_001)
me_cube_018.materials.append(mat_material_026)
me_cube_018.materials.append(mat_material_030)
me_cube_018.use_mirror_vertex_groups = False
me_cube_018.update()
me_cube_001 = bpy.data.meshes.new('Cube.001')
me_cube_001.from_pydata([(1.0, 1.039, 1.0), (1.0, 1.039, -1.0), (1.0, -1.039, 1.0), (1.0, -1.039, -1.0), (-1.0, 1.039, 1.0), (-1.0, 1.039, -1.0), (-1.0, -0.2681, -1.0), (1.0, -0.2681, 1.0), (-1.0, -0.2681, 1.0), (1.0, -0.2681, -1.0), (0.1813, 1.039, -1.0), (0.1813, -1.039, 1.0), (0.1813, -1.039, -1.0), (0.1813, 1.039, 1.0), (0.1813, -0.2681, -1.0), (0.1813, -0.2681, 1.0)], [], [(6, 8, 4, 5), (14, 9, 3, 12), (9, 7, 2, 3), (10, 13, 0, 1), (1, 0, 7, 9), (10, 1, 9, 14), (13, 4, 8, 15), (0, 13, 15, 7), (5, 10, 14, 6), (5, 4, 13, 10), (3, 2, 11, 12), (7, 15, 11, 2), (12, 11, 15, 14), (14, 15, 8, 6)])
_uv = me_cube_001.uv_layers.new(name='UVMap')
_uv.uv.foreach_set('vector', [0.375, 0.125, 0.625, 0.125, 0.625, 0.25, 0.375, 0.25, 0.25, 0.625, 0.375, 0.625, 0.375, 0.75, 0.25, 0.75, 0.375, 0.625, 0.625, 0.625, 0.625, 0.75, 0.375, 0.75, 0.375, 0.375, 0.625, 0.375, 0.625, 0.5, 0.375, 0.5, 0.375, 0.5, 0.625, 0.5, 0.625, 0.625, 0.375, 0.625, 0.25, 0.5, 0.375, 0.5, 0.375, 0.625, 0.25, 0.625, 0.75, 0.5, 0.875, 0.5, 0.875, 0.625, 0.75, 0.625, 0.625, 0.5, 0.75, 0.5, 0.75, 0.625, 0.625, 0.625, 0.125, 0.5, 0.25, 0.5, 0.25, 0.625, 0.125, 0.625, 0.375, 0.25, 0.625, 0.25, 0.625, 0.375, 0.375, 0.375, 0.375, 0.75, 0.625, 0.75, 0.625, 0.875, 0.375, 0.875, 0.625, 0.625, 0.75, 0.625, 0.75, 0.75, 0.625, 0.75, 0.375, 0.875, 0.625, 0.875, 0.75, 0.625, 0.25, 0.625, 0.25, 0.625, 0.75, 0.625, 0.875, 0.625, 0.375, 0.125])
me_cube_001.materials.append(mat_material_001)
me_cube_001.use_mirror_vertex_groups = False
me_cube_001.update()
me_cube_002 = bpy.data.meshes.new('Cube.002')
me_cube_002.from_pydata([(-0.03189, -1.457, -2.585), (-0.03189, -1.457, 3.68), (-0.03189, 1.457, -2.585), (-0.03189, 1.457, 3.68), (0.03189, -1.457, -2.585), (0.03189, -1.457, 3.68), (0.03189, 1.457, -2.585), (0.03189, 1.457, 3.68)], [], [(0, 1, 3, 2), (2, 3, 7, 6), (6, 7, 5, 4), (4, 5, 1, 0), (2, 6, 4, 0), (7, 3, 1, 5)])
_uv = me_cube_002.uv_layers.new(name='UVMap')
_uv.uv.foreach_set('vector', [0.375, 0.0, 0.625, 0.0, 0.625, 0.25, 0.375, 0.25, 0.375, 0.25, 0.625, 0.25, 0.625, 0.5, 0.375, 0.5, 0.375, 0.5, 0.625, 0.5, 0.625, 0.75, 0.375, 0.75, 0.375, 0.75, 0.625, 0.75, 0.625, 1.0, 0.375, 1.0, 0.125, 0.5, 0.375, 0.5, 0.375, 0.75, 0.125, 0.75, 0.625, 0.5, 0.875, 0.5, 0.875, 0.75, 0.625, 0.75])
me_cube_002.materials.append(mat_material_004)
me_cube_002.update()
me_cube_003 = bpy.data.meshes.new('Cube.003')
me_cube_003.from_pydata([(-0.03911, -1.457, -2.585), (-0.03911, -1.457, 2.585), (-0.03911, 1.457, -2.585), (-0.03911, 1.457, 2.585), (0.03189, -1.457, -2.585), (0.03189, -1.457, 2.585), (0.03189, 1.457, -2.585), (0.03189, 1.457, 2.585)], [], [(0, 1, 3, 2), (2, 3, 7, 6), (6, 7, 5, 4), (4, 5, 1, 0), (2, 6, 4, 0), (7, 3, 1, 5)])
_uv = me_cube_003.uv_layers.new(name='UVMap')
_uv.uv.foreach_set('vector', [0.375, 0.0, 0.625, 0.0, 0.625, 0.25, 0.375, 0.25, 0.375, 0.25, 0.625, 0.25, 0.625, 0.5, 0.375, 0.5, 0.375, 0.5, 0.625, 0.5, 0.625, 0.75, 0.375, 0.75, 0.375, 0.75, 0.625, 0.75, 0.625, 1.0, 0.375, 1.0, 0.125, 0.5, 0.375, 0.5, 0.375, 0.75, 0.125, 0.75, 0.625, 0.5, 0.875, 0.5, 0.875, 0.75, 0.625, 0.75])
me_cube_003.materials.append(mat_material_006)
me_cube_003.update()

# ---- objects
ob_cube = bpy.data.objects.new('Cube', me_cube)
ob_cube_005 = bpy.data.objects.new('Cube.005', me_cube_012)
ob_cube_010 = bpy.data.objects.new('Cube.010', me_cube_007)
ob_cube_011 = bpy.data.objects.new('Cube.011', me_cube_008)
ob_cube_013 = bpy.data.objects.new('Cube.013', me_cube_010)
ob_cube_014 = bpy.data.objects.new('Cube.014', me_cube_014)
ob_cube_012 = bpy.data.objects.new('Cube.012', me_cube_018)
ob_cube_006 = bpy.data.objects.new('Cube.006', me_cube_001)
ob_cube_015 = bpy.data.objects.new('Cube.015', me_cube_002)
ob_cube_016 = bpy.data.objects.new('Cube.016', me_cube_003)

# ---- transforms, parenting, visibility, modifiers, constraints
ob_cube.location = (0.0, 0.0, 0.0)
ob_cube.scale = (7.774, 4.794, 0.1544)
ob_cube.lock_rotations_4d = False
ob_cube.empty_display_type = 'ARROWS'
ob_cube.lineart.crease_threshold = 0.0
ob_cube_005.location = (0.0, 0.0, 1.45)
ob_cube_005.scale = (7.022, 3.948, 1.493)
ob_cube_005.lock_rotations_4d = False
ob_cube_005.empty_display_type = 'ARROWS'
ob_cube_005.lineart.crease_threshold = 0.0
ob_cube_010.location = (0.0, 0.0, 3.539)
ob_cube_010.scale = (7.022, 3.948, 0.665)
ob_cube_010.lock_rotations_4d = False
ob_cube_010.empty_display_type = 'ARROWS'
ob_cube_010.lineart.crease_threshold = 0.0
ob_cube_011.location = (0.0, 0.0, 2.967)
ob_cube_011.scale = (7.335, 4.231, 0.1363)
ob_cube_011.lock_rotations_4d = False
ob_cube_011.empty_display_type = 'ARROWS'
ob_cube_011.lineart.crease_threshold = 0.0
ob_cube_013.location = (0.0, 0.0, 4.936)
ob_cube_013.scale = (7.022, 3.948, 0.6969)
ob_cube_013.lock_rotations_4d = False
ob_cube_013.empty_display_type = 'ARROWS'
ob_cube_013.lineart.crease_threshold = 0.0
ob_cube_014.location = (0.0, 0.0, 4.287)
ob_cube_014.scale = (7.335, 4.231, 0.1363)
ob_cube_014.lock_rotations_4d = False
ob_cube_014.empty_display_type = 'ARROWS'
ob_cube_014.lineart.crease_threshold = 0.0
ob_cube_012.location = (0.0, 0.0, 5.113)
ob_cube_012.scale = (7.335, 4.231, 0.1363)
ob_cube_012.lock_rotations_4d = False
ob_cube_012.empty_display_type = 'ARROWS'
ob_cube_012.lineart.crease_threshold = 0.0
ob_cube_006.location = (0.0, 0.0, 0.2092)
ob_cube_006.scale = (7.335, 4.231, 0.1363)
ob_cube_006.lock_rotations_4d = False
ob_cube_006.empty_display_type = 'ARROWS'
ob_cube_006.lineart.crease_threshold = 0.0
ob_cube_015.location = (5.125, -4.032, 0.6146)
ob_cube_015.rotation_euler = (1.571, -1.571, 0.0)
ob_cube_015.scale = (2.849, 1.111, 0.05517)
ob_cube_016.location = (5.125, -4.032, 1.757)
ob_cube_016.rotation_euler = (1.571, -1.571, 0.0)
ob_cube_016.scale = (29.54, 1.005, 0.05267)

# ---- collection membership
col_collection.objects.link(ob_cube)
col_collection.objects.link(ob_cube_005)
col_collection.objects.link(ob_cube_010)
col_collection.objects.link(ob_cube_011)
col_collection.objects.link(ob_cube_013)
col_collection.objects.link(ob_cube_014)
col_collection.objects.link(ob_cube_012)
col_collection.objects.link(ob_cube_006)
col_collection.objects.link(ob_cube_015)
col_collection.objects.link(ob_cube_016)

# ---- scene / render settings (as saved in the file)
scene.frame_start = 1; scene.frame_end = 250; scene.frame_set(0)
scene.render.engine = 'BLENDER_EEVEE_NEXT'
scene.render.fps = 30
scene.cycles.sampling_pattern = 'TABULATED_SOBOL'
scene.cycles.use_light_tree = False
scene.view_settings.view_transform = 'Filmic'
bpy.context.view_layer.update()

# ---- added for rendering (the .blend has no active camera and no usable light): camera, sun
cam_auto = bpy.data.cameras.new('AutoCamera')
cam_auto.lens = 50.0
cam_auto.sensor_width = 36.0
cam_auto.clip_end = 1000.0
ob_auto_camera = bpy.data.objects.new('AutoCamera', cam_auto)
scene.collection.objects.link(ob_auto_camera)
ob_auto_camera.location = (17.6254, -21.1505, 16.6479)
ob_auto_camera.rotation_euler = (1.09748, -7.21219e-08, 0.694738)
scene.camera = ob_auto_camera
light_auto_sun = bpy.data.lights.new('AutoSun', 'SUN')
light_auto_sun.energy = 3.0
light_auto_sun.angle = 0.0523599
ob_auto_sun = bpy.data.objects.new('AutoSun', light_auto_sun)
scene.collection.objects.link(ob_auto_sun)
ob_auto_sun.rotation_euler = (0.872665, 0.174533, 0.523599)
bpy.context.view_layer.update()
